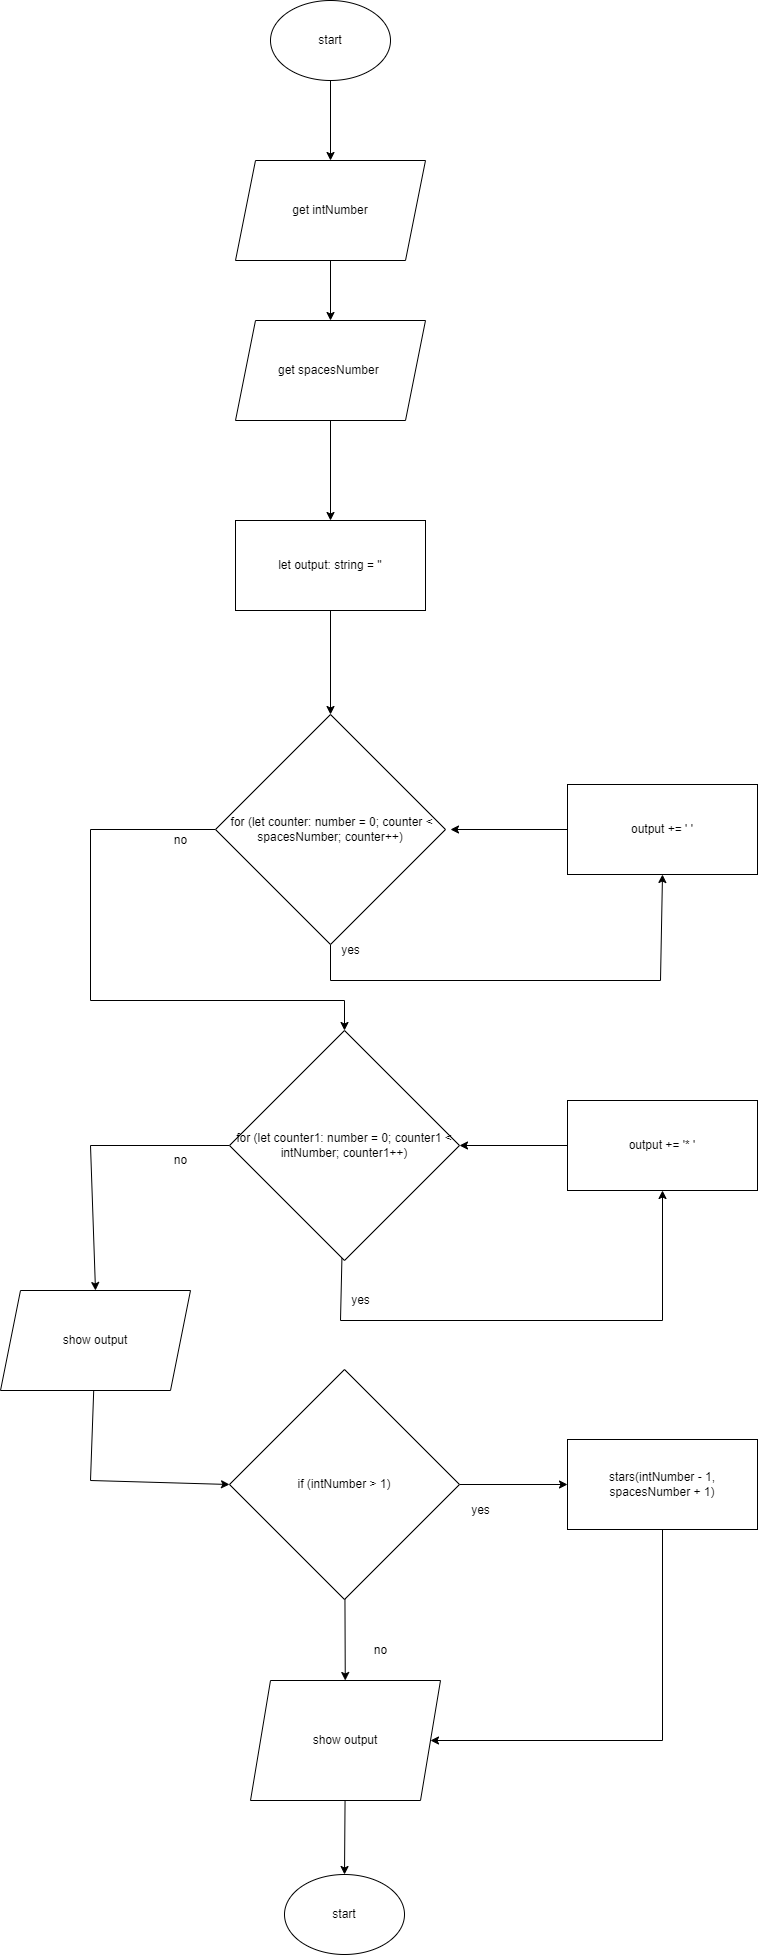

The diagram above was exported from draw.io. Its source (the exported page's mxGraphModel, read from the mxfile embedded in the PNG):
<mxGraphModel dx="3612" dy="2477" grid="1" gridSize="10" guides="1" tooltips="1" connect="1" arrows="1" fold="1" page="1" pageScale="1" pageWidth="827" pageHeight="1169" math="0" shadow="0">
  <root>
    <mxCell id="0" />
    <mxCell id="1" parent="0" />
    <mxCell id="2" value="start" style="ellipse;whiteSpace=wrap;html=1;" vertex="1" parent="1">
      <mxGeometry x="354" y="1674" width="120" height="80" as="geometry" />
    </mxCell>
    <mxCell id="17" value="" style="edgeStyle=none;html=1;" edge="1" parent="1" source="3" target="16">
      <mxGeometry relative="1" as="geometry" />
    </mxCell>
    <mxCell id="3" value="start" style="ellipse;whiteSpace=wrap;html=1;" vertex="1" parent="1">
      <mxGeometry x="340" y="-200" width="120" height="80" as="geometry" />
    </mxCell>
    <mxCell id="19" value="" style="edgeStyle=none;html=1;" edge="1" parent="1" source="6" target="7">
      <mxGeometry relative="1" as="geometry" />
    </mxCell>
    <mxCell id="6" value="get&amp;nbsp;spacesNumber&amp;nbsp;" style="shape=parallelogram;perimeter=parallelogramPerimeter;whiteSpace=wrap;html=1;fixedSize=1;" vertex="1" parent="1">
      <mxGeometry x="305" y="120" width="190" height="100" as="geometry" />
    </mxCell>
    <mxCell id="20" value="" style="edgeStyle=none;html=1;" edge="1" parent="1" source="7" target="8">
      <mxGeometry relative="1" as="geometry" />
    </mxCell>
    <mxCell id="7" value="let output: string = ''" style="rounded=0;whiteSpace=wrap;html=1;" vertex="1" parent="1">
      <mxGeometry x="305" y="320" width="190" height="90" as="geometry" />
    </mxCell>
    <mxCell id="21" style="edgeStyle=none;html=1;entryX=0.5;entryY=1;entryDx=0;entryDy=0;rounded=0;" edge="1" parent="1" source="8" target="13">
      <mxGeometry relative="1" as="geometry">
        <Array as="points">
          <mxPoint x="400" y="780" />
          <mxPoint x="730" y="780" />
        </Array>
      </mxGeometry>
    </mxCell>
    <mxCell id="23" style="edgeStyle=none;rounded=0;html=1;entryX=0.5;entryY=0;entryDx=0;entryDy=0;" edge="1" parent="1" source="8" target="9">
      <mxGeometry relative="1" as="geometry">
        <Array as="points">
          <mxPoint x="160" y="629" />
          <mxPoint x="160" y="800" />
          <mxPoint x="414" y="800" />
        </Array>
      </mxGeometry>
    </mxCell>
    <mxCell id="8" value="&amp;nbsp;for (let counter: number = 0; counter &amp;lt; spacesNumber; counter++)" style="rhombus;whiteSpace=wrap;html=1;" vertex="1" parent="1">
      <mxGeometry x="285" y="514" width="230" height="230" as="geometry" />
    </mxCell>
    <mxCell id="25" style="edgeStyle=none;rounded=0;html=1;entryX=0.5;entryY=1;entryDx=0;entryDy=0;" edge="1" parent="1" source="9" target="14">
      <mxGeometry relative="1" as="geometry">
        <Array as="points">
          <mxPoint x="410" y="1120" />
          <mxPoint x="732" y="1120" />
        </Array>
      </mxGeometry>
    </mxCell>
    <mxCell id="39" style="edgeStyle=none;rounded=0;html=1;entryX=0.5;entryY=0;entryDx=0;entryDy=0;" edge="1" parent="1" source="9" target="38">
      <mxGeometry relative="1" as="geometry">
        <Array as="points">
          <mxPoint x="160" y="945" />
        </Array>
      </mxGeometry>
    </mxCell>
    <mxCell id="9" value="for (let counter1: number = 0; counter1 &amp;lt; intNumber; counter1++)" style="rhombus;whiteSpace=wrap;html=1;" vertex="1" parent="1">
      <mxGeometry x="299" y="830" width="230" height="230" as="geometry" />
    </mxCell>
    <mxCell id="28" value="" style="edgeStyle=none;rounded=0;html=1;" edge="1" parent="1" source="10" target="15">
      <mxGeometry relative="1" as="geometry" />
    </mxCell>
    <mxCell id="30" value="" style="edgeStyle=none;rounded=0;html=1;" edge="1" parent="1" source="10" target="11">
      <mxGeometry relative="1" as="geometry" />
    </mxCell>
    <mxCell id="10" value="if (intNumber &amp;gt; 1)" style="rhombus;whiteSpace=wrap;html=1;" vertex="1" parent="1">
      <mxGeometry x="299" y="1169" width="230" height="230" as="geometry" />
    </mxCell>
    <mxCell id="31" value="" style="edgeStyle=none;rounded=0;html=1;" edge="1" parent="1" source="11" target="2">
      <mxGeometry relative="1" as="geometry" />
    </mxCell>
    <mxCell id="11" value="&lt;span&gt;show output&lt;/span&gt;" style="shape=parallelogram;perimeter=parallelogramPerimeter;whiteSpace=wrap;html=1;fixedSize=1;" vertex="1" parent="1">
      <mxGeometry x="320" y="1480" width="190" height="120" as="geometry" />
    </mxCell>
    <mxCell id="22" style="edgeStyle=none;rounded=0;html=1;" edge="1" parent="1" source="13">
      <mxGeometry relative="1" as="geometry">
        <mxPoint x="520" y="629" as="targetPoint" />
      </mxGeometry>
    </mxCell>
    <mxCell id="13" value="&lt;div&gt;output += ' '&lt;/div&gt;" style="rounded=0;whiteSpace=wrap;html=1;" vertex="1" parent="1">
      <mxGeometry x="637" y="584" width="190" height="90" as="geometry" />
    </mxCell>
    <mxCell id="26" value="" style="edgeStyle=none;rounded=0;html=1;" edge="1" parent="1" source="14" target="9">
      <mxGeometry relative="1" as="geometry" />
    </mxCell>
    <mxCell id="14" value="output += '* '" style="rounded=0;whiteSpace=wrap;html=1;" vertex="1" parent="1">
      <mxGeometry x="637" y="900" width="190" height="90" as="geometry" />
    </mxCell>
    <mxCell id="29" style="edgeStyle=none;rounded=0;html=1;entryX=1;entryY=0.5;entryDx=0;entryDy=0;" edge="1" parent="1" source="15" target="11">
      <mxGeometry relative="1" as="geometry">
        <Array as="points">
          <mxPoint x="732" y="1540" />
        </Array>
      </mxGeometry>
    </mxCell>
    <mxCell id="15" value="stars(intNumber - 1, spacesNumber + 1)" style="rounded=0;whiteSpace=wrap;html=1;" vertex="1" parent="1">
      <mxGeometry x="637" y="1239" width="190" height="90" as="geometry" />
    </mxCell>
    <mxCell id="18" value="" style="edgeStyle=none;html=1;" edge="1" parent="1" source="16" target="6">
      <mxGeometry relative="1" as="geometry" />
    </mxCell>
    <mxCell id="16" value="get&amp;nbsp;intNumber" style="shape=parallelogram;perimeter=parallelogramPerimeter;whiteSpace=wrap;html=1;fixedSize=1;" vertex="1" parent="1">
      <mxGeometry x="305" y="-40" width="190" height="100" as="geometry" />
    </mxCell>
    <mxCell id="32" value="yes" style="text;html=1;align=center;verticalAlign=middle;resizable=0;points=[];autosize=1;strokeColor=none;fillColor=none;" vertex="1" parent="1">
      <mxGeometry x="405" y="740" width="30" height="20" as="geometry" />
    </mxCell>
    <mxCell id="33" value="no" style="text;html=1;align=center;verticalAlign=middle;resizable=0;points=[];autosize=1;strokeColor=none;fillColor=none;" vertex="1" parent="1">
      <mxGeometry x="235" y="630" width="30" height="20" as="geometry" />
    </mxCell>
    <mxCell id="34" value="no" style="text;html=1;align=center;verticalAlign=middle;resizable=0;points=[];autosize=1;strokeColor=none;fillColor=none;" vertex="1" parent="1">
      <mxGeometry x="235" y="950" width="30" height="20" as="geometry" />
    </mxCell>
    <mxCell id="35" value="yes" style="text;html=1;align=center;verticalAlign=middle;resizable=0;points=[];autosize=1;strokeColor=none;fillColor=none;" vertex="1" parent="1">
      <mxGeometry x="415" y="1090" width="30" height="20" as="geometry" />
    </mxCell>
    <mxCell id="36" value="yes" style="text;html=1;align=center;verticalAlign=middle;resizable=0;points=[];autosize=1;strokeColor=none;fillColor=none;" vertex="1" parent="1">
      <mxGeometry x="535" y="1300" width="30" height="20" as="geometry" />
    </mxCell>
    <mxCell id="37" value="no" style="text;html=1;align=center;verticalAlign=middle;resizable=0;points=[];autosize=1;strokeColor=none;fillColor=none;" vertex="1" parent="1">
      <mxGeometry x="435" y="1440" width="30" height="20" as="geometry" />
    </mxCell>
    <mxCell id="40" style="edgeStyle=none;rounded=0;html=1;entryX=0;entryY=0.5;entryDx=0;entryDy=0;" edge="1" parent="1" source="38" target="10">
      <mxGeometry relative="1" as="geometry">
        <Array as="points">
          <mxPoint x="160" y="1280" />
        </Array>
      </mxGeometry>
    </mxCell>
    <mxCell id="38" value="show output" style="shape=parallelogram;perimeter=parallelogramPerimeter;whiteSpace=wrap;html=1;fixedSize=1;" vertex="1" parent="1">
      <mxGeometry x="70" y="1090" width="190" height="100" as="geometry" />
    </mxCell>
  </root>
</mxGraphModel>